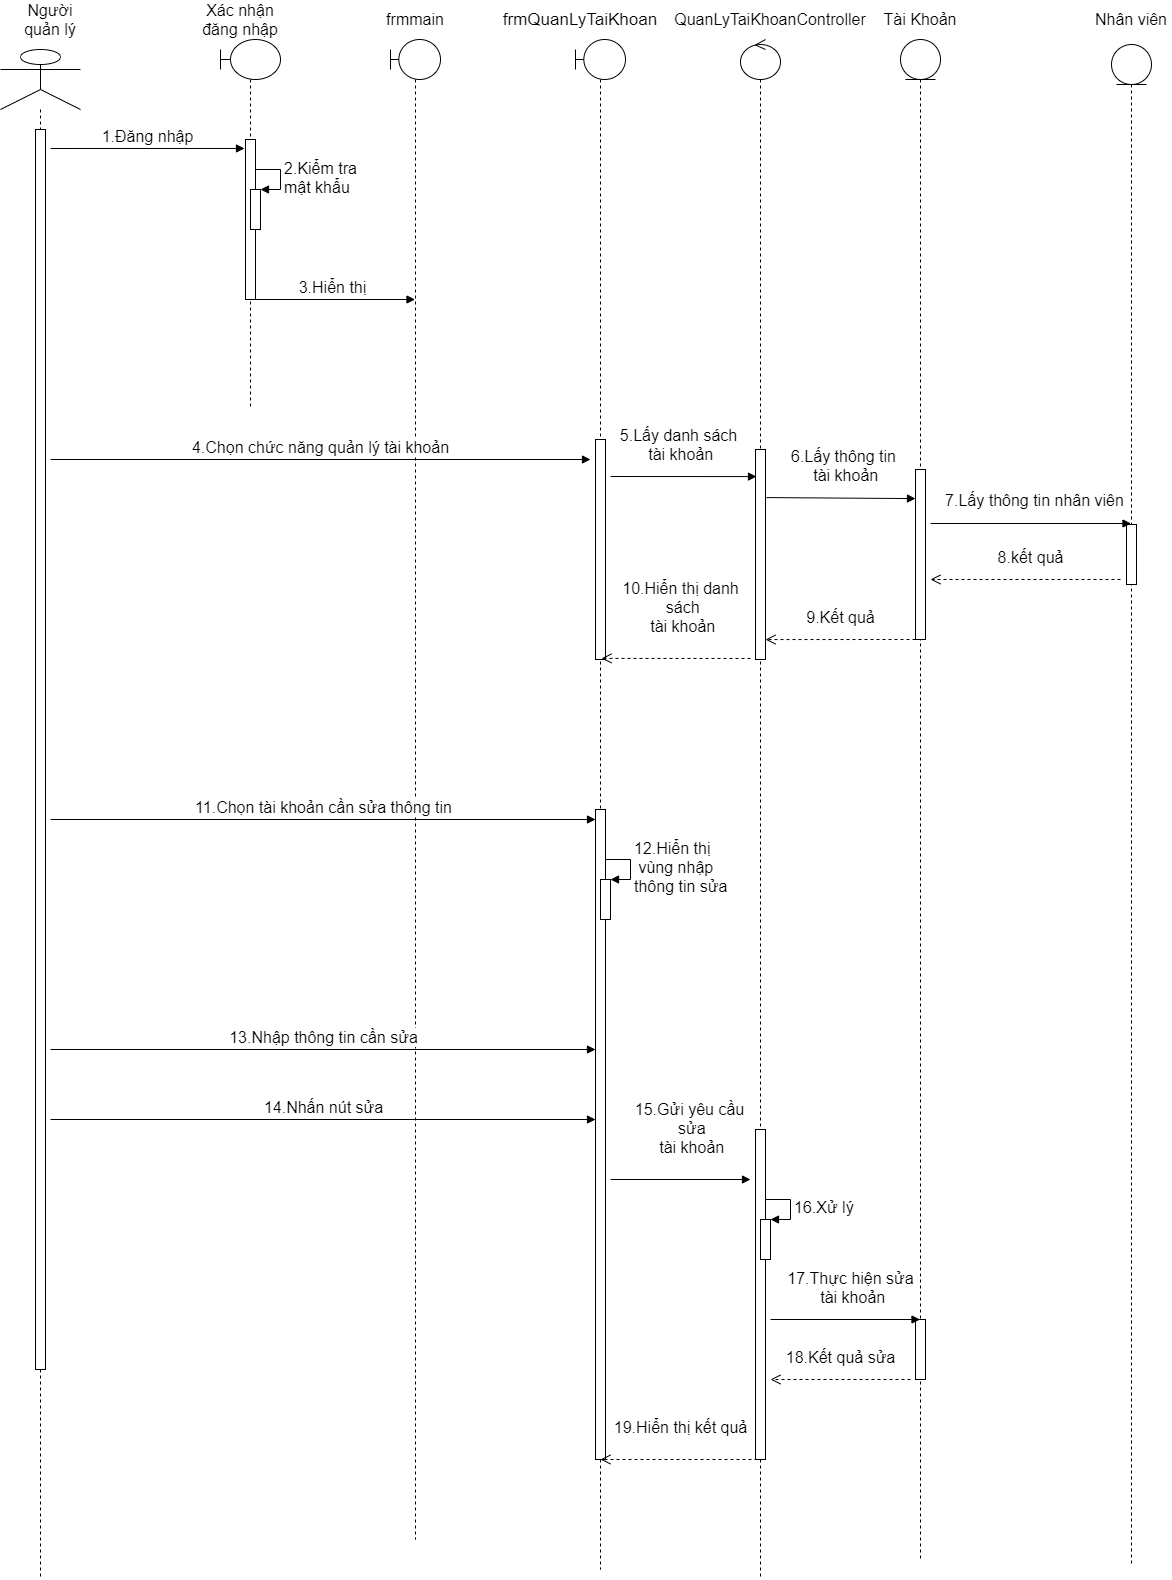

The diagram above was exported from draw.io. Its source (the exported page's mxGraphModel, read from the mxfile embedded in the PNG):
<mxGraphModel dx="868" dy="393" grid="1" gridSize="10" guides="1" tooltips="1" connect="1" arrows="1" fold="1" page="1" pageScale="1" pageWidth="827" pageHeight="1169" math="0" shadow="0">
  <root>
    <mxCell id="0" />
    <mxCell id="1" parent="0" />
    <mxCell id="6ma0jPtbMX2zklaNhSQb-1" value="" style="shape=umlLifeline;participant=umlActor;perimeter=lifelinePerimeter;whiteSpace=wrap;html=1;container=1;collapsible=0;recursiveResize=0;verticalAlign=top;spacingTop=36;outlineConnect=0;size=60;" parent="1" vertex="1">
      <mxGeometry x="130" y="110" width="80" height="1530" as="geometry" />
    </mxCell>
    <mxCell id="6ma0jPtbMX2zklaNhSQb-2" value="" style="html=1;points=[];perimeter=orthogonalPerimeter;" parent="6ma0jPtbMX2zklaNhSQb-1" vertex="1">
      <mxGeometry x="35" y="80" width="10" height="1240" as="geometry" />
    </mxCell>
    <mxCell id="6ma0jPtbMX2zklaNhSQb-3" value="" style="shape=umlLifeline;participant=umlBoundary;perimeter=lifelinePerimeter;whiteSpace=wrap;html=1;container=1;collapsible=0;recursiveResize=0;verticalAlign=top;spacingTop=36;outlineConnect=0;" parent="1" vertex="1">
      <mxGeometry x="350" y="100" width="60" height="370" as="geometry" />
    </mxCell>
    <mxCell id="6ma0jPtbMX2zklaNhSQb-4" value="" style="html=1;points=[];perimeter=orthogonalPerimeter;" parent="6ma0jPtbMX2zklaNhSQb-3" vertex="1">
      <mxGeometry x="25" y="100" width="10" height="160" as="geometry" />
    </mxCell>
    <mxCell id="6ma0jPtbMX2zklaNhSQb-5" value="" style="html=1;points=[];perimeter=orthogonalPerimeter;" parent="6ma0jPtbMX2zklaNhSQb-3" vertex="1">
      <mxGeometry x="30" y="150" width="10" height="40" as="geometry" />
    </mxCell>
    <mxCell id="6ma0jPtbMX2zklaNhSQb-6" value="&lt;font style=&quot;font-size: 16px&quot;&gt;2.Kiểm tra &lt;br&gt;mật khẩu&lt;/font&gt;" style="edgeStyle=orthogonalEdgeStyle;html=1;align=left;spacingLeft=2;endArrow=block;rounded=0;entryX=1;entryY=0;" parent="6ma0jPtbMX2zklaNhSQb-3" target="6ma0jPtbMX2zklaNhSQb-5" edge="1">
      <mxGeometry relative="1" as="geometry">
        <mxPoint x="35" y="130" as="sourcePoint" />
        <Array as="points">
          <mxPoint x="60" y="130" />
        </Array>
      </mxGeometry>
    </mxCell>
    <mxCell id="6ma0jPtbMX2zklaNhSQb-7" value="" style="shape=umlLifeline;participant=umlBoundary;perimeter=lifelinePerimeter;whiteSpace=wrap;html=1;container=1;collapsible=0;recursiveResize=0;verticalAlign=top;spacingTop=36;outlineConnect=0;" parent="1" vertex="1">
      <mxGeometry x="520" y="100" width="50" height="1500" as="geometry" />
    </mxCell>
    <mxCell id="6ma0jPtbMX2zklaNhSQb-8" value="" style="shape=umlLifeline;participant=umlEntity;perimeter=lifelinePerimeter;whiteSpace=wrap;html=1;container=1;collapsible=0;recursiveResize=0;verticalAlign=top;spacingTop=36;outlineConnect=0;" parent="1" vertex="1">
      <mxGeometry x="1030" y="100" width="40" height="1520" as="geometry" />
    </mxCell>
    <mxCell id="6ma0jPtbMX2zklaNhSQb-9" value="" style="html=1;points=[];perimeter=orthogonalPerimeter;" parent="6ma0jPtbMX2zklaNhSQb-8" vertex="1">
      <mxGeometry x="15" y="430" width="10" height="170" as="geometry" />
    </mxCell>
    <mxCell id="6ma0jPtbMX2zklaNhSQb-10" value="" style="html=1;points=[];perimeter=orthogonalPerimeter;" parent="6ma0jPtbMX2zklaNhSQb-8" vertex="1">
      <mxGeometry x="15" y="1280" width="10" height="60" as="geometry" />
    </mxCell>
    <mxCell id="6ma0jPtbMX2zklaNhSQb-32" value="&lt;font style=&quot;font-size: 16px&quot;&gt;9.Kết quả&lt;/font&gt;" style="html=1;verticalAlign=bottom;endArrow=open;dashed=1;endSize=8;entryX=1;entryY=0.905;entryDx=0;entryDy=0;entryPerimeter=0;" parent="6ma0jPtbMX2zklaNhSQb-8" target="6ma0jPtbMX2zklaNhSQb-12" edge="1">
      <mxGeometry y="-10" relative="1" as="geometry">
        <mxPoint x="15" y="600" as="sourcePoint" />
        <mxPoint x="-125" y="600" as="targetPoint" />
        <mxPoint as="offset" />
      </mxGeometry>
    </mxCell>
    <mxCell id="6ma0jPtbMX2zklaNhSQb-11" value="" style="shape=umlLifeline;participant=umlControl;perimeter=lifelinePerimeter;whiteSpace=wrap;html=1;container=1;collapsible=0;recursiveResize=0;verticalAlign=top;spacingTop=36;outlineConnect=0;" parent="1" vertex="1">
      <mxGeometry x="870" y="100" width="40" height="1540" as="geometry" />
    </mxCell>
    <mxCell id="6ma0jPtbMX2zklaNhSQb-12" value="" style="html=1;points=[];perimeter=orthogonalPerimeter;" parent="6ma0jPtbMX2zklaNhSQb-11" vertex="1">
      <mxGeometry x="15" y="410" width="10" height="210" as="geometry" />
    </mxCell>
    <mxCell id="6ma0jPtbMX2zklaNhSQb-13" value="" style="html=1;points=[];perimeter=orthogonalPerimeter;" parent="6ma0jPtbMX2zklaNhSQb-11" vertex="1">
      <mxGeometry x="15" y="1090" width="10" height="330" as="geometry" />
    </mxCell>
    <mxCell id="6ma0jPtbMX2zklaNhSQb-14" value="" style="html=1;points=[];perimeter=orthogonalPerimeter;" parent="6ma0jPtbMX2zklaNhSQb-11" vertex="1">
      <mxGeometry x="20" y="1180" width="10" height="40" as="geometry" />
    </mxCell>
    <mxCell id="6ma0jPtbMX2zklaNhSQb-15" value="&lt;font style=&quot;font-size: 16px&quot;&gt;16.Xử lý&lt;/font&gt;" style="edgeStyle=orthogonalEdgeStyle;html=1;align=left;spacingLeft=2;endArrow=block;rounded=0;entryX=1;entryY=0;" parent="6ma0jPtbMX2zklaNhSQb-11" target="6ma0jPtbMX2zklaNhSQb-14" edge="1">
      <mxGeometry relative="1" as="geometry">
        <mxPoint x="25" y="1160" as="sourcePoint" />
        <Array as="points">
          <mxPoint x="50" y="1160" />
        </Array>
      </mxGeometry>
    </mxCell>
    <mxCell id="6ma0jPtbMX2zklaNhSQb-16" value="&lt;font style=&quot;font-size: 16px&quot;&gt;Người quản lý&lt;/font&gt;" style="text;html=1;strokeColor=none;fillColor=none;align=center;verticalAlign=middle;whiteSpace=wrap;rounded=0;" parent="1" vertex="1">
      <mxGeometry x="140" y="70" width="80" height="20" as="geometry" />
    </mxCell>
    <mxCell id="6ma0jPtbMX2zklaNhSQb-17" value="&lt;font style=&quot;font-size: 16px&quot;&gt;Xác nhận đăng nhập&lt;/font&gt;" style="text;html=1;strokeColor=none;fillColor=none;align=center;verticalAlign=middle;whiteSpace=wrap;rounded=0;" parent="1" vertex="1">
      <mxGeometry x="330" y="70" width="80" height="20" as="geometry" />
    </mxCell>
    <mxCell id="6ma0jPtbMX2zklaNhSQb-18" value="&lt;font style=&quot;font-size: 16px&quot;&gt;frmmain&lt;/font&gt;" style="text;html=1;strokeColor=none;fillColor=none;align=center;verticalAlign=middle;whiteSpace=wrap;rounded=0;" parent="1" vertex="1">
      <mxGeometry x="505" y="70" width="80" height="20" as="geometry" />
    </mxCell>
    <mxCell id="6ma0jPtbMX2zklaNhSQb-19" value="&lt;font style=&quot;font-size: 17px&quot;&gt;frmQuanLyTaiKhoan&lt;/font&gt;" style="text;html=1;strokeColor=none;fillColor=none;align=center;verticalAlign=middle;whiteSpace=wrap;rounded=0;" parent="1" vertex="1">
      <mxGeometry x="670" y="70" width="80" height="20" as="geometry" />
    </mxCell>
    <mxCell id="6ma0jPtbMX2zklaNhSQb-20" value="&lt;font style=&quot;font-size: 16px&quot;&gt;Tài Khoản&lt;/font&gt;" style="text;html=1;strokeColor=none;fillColor=none;align=center;verticalAlign=middle;whiteSpace=wrap;rounded=0;" parent="1" vertex="1">
      <mxGeometry x="1010" y="70" width="80" height="20" as="geometry" />
    </mxCell>
    <mxCell id="6ma0jPtbMX2zklaNhSQb-21" value="" style="shape=umlLifeline;participant=umlBoundary;perimeter=lifelinePerimeter;whiteSpace=wrap;html=1;container=1;collapsible=0;recursiveResize=0;verticalAlign=top;spacingTop=36;outlineConnect=0;" parent="1" vertex="1">
      <mxGeometry x="705" y="100" width="50" height="1530" as="geometry" />
    </mxCell>
    <mxCell id="6ma0jPtbMX2zklaNhSQb-22" value="" style="html=1;points=[];perimeter=orthogonalPerimeter;" parent="6ma0jPtbMX2zklaNhSQb-21" vertex="1">
      <mxGeometry x="20" y="400" width="10" height="220" as="geometry" />
    </mxCell>
    <mxCell id="6ma0jPtbMX2zklaNhSQb-23" value="" style="html=1;points=[];perimeter=orthogonalPerimeter;" parent="6ma0jPtbMX2zklaNhSQb-21" vertex="1">
      <mxGeometry x="20" y="770" width="10" height="650" as="geometry" />
    </mxCell>
    <mxCell id="6ma0jPtbMX2zklaNhSQb-24" value="" style="html=1;points=[];perimeter=orthogonalPerimeter;" parent="6ma0jPtbMX2zklaNhSQb-21" vertex="1">
      <mxGeometry x="25" y="840" width="10" height="40" as="geometry" />
    </mxCell>
    <mxCell id="6ma0jPtbMX2zklaNhSQb-25" value="&lt;font style=&quot;font-size: 16px&quot;&gt;12.Hiển thị&lt;br&gt;&amp;nbsp;vùng nhập&amp;nbsp;&lt;br&gt;thông tin sửa&lt;/font&gt;" style="edgeStyle=orthogonalEdgeStyle;html=1;align=left;spacingLeft=2;endArrow=block;rounded=0;entryX=1;entryY=0;" parent="6ma0jPtbMX2zklaNhSQb-21" target="6ma0jPtbMX2zklaNhSQb-24" edge="1">
      <mxGeometry relative="1" as="geometry">
        <mxPoint x="30" y="820" as="sourcePoint" />
        <Array as="points">
          <mxPoint x="55" y="820" />
        </Array>
      </mxGeometry>
    </mxCell>
    <mxCell id="6ma0jPtbMX2zklaNhSQb-26" value="&lt;font style=&quot;font-size: 16px&quot;&gt;QuanLyTaiKhoanController&lt;/font&gt;" style="text;html=1;strokeColor=none;fillColor=none;align=center;verticalAlign=middle;whiteSpace=wrap;rounded=0;" parent="1" vertex="1">
      <mxGeometry x="860" y="70" width="80" height="20" as="geometry" />
    </mxCell>
    <mxCell id="6ma0jPtbMX2zklaNhSQb-27" value="&lt;font style=&quot;font-size: 16px&quot;&gt;1.Đăng nhập&lt;/font&gt;" style="html=1;verticalAlign=bottom;endArrow=block;entryX=-0.1;entryY=0.056;entryDx=0;entryDy=0;entryPerimeter=0;" parent="1" target="6ma0jPtbMX2zklaNhSQb-4" edge="1">
      <mxGeometry width="80" relative="1" as="geometry">
        <mxPoint x="180" y="209" as="sourcePoint" />
        <mxPoint x="370" y="210" as="targetPoint" />
      </mxGeometry>
    </mxCell>
    <mxCell id="6ma0jPtbMX2zklaNhSQb-28" value="&lt;font style=&quot;font-size: 16px&quot;&gt;3.Hiển thị&lt;/font&gt;" style="html=1;verticalAlign=bottom;endArrow=block;" parent="1" target="6ma0jPtbMX2zklaNhSQb-7" edge="1">
      <mxGeometry width="80" relative="1" as="geometry">
        <mxPoint x="380" y="360" as="sourcePoint" />
        <mxPoint x="460" y="360" as="targetPoint" />
      </mxGeometry>
    </mxCell>
    <mxCell id="6ma0jPtbMX2zklaNhSQb-29" value="&lt;font style=&quot;font-size: 16px&quot;&gt;4.Chọn chức năng quản lý tài khoản&lt;/font&gt;" style="html=1;verticalAlign=bottom;endArrow=block;" parent="1" edge="1">
      <mxGeometry width="80" relative="1" as="geometry">
        <mxPoint x="180" y="520" as="sourcePoint" />
        <mxPoint x="720" y="520" as="targetPoint" />
      </mxGeometry>
    </mxCell>
    <mxCell id="6ma0jPtbMX2zklaNhSQb-30" value="&lt;font style=&quot;font-size: 16px&quot;&gt;5.Lấy danh sách&lt;br&gt;&amp;nbsp;tài khoản&lt;/font&gt;" style="html=1;verticalAlign=bottom;endArrow=block;entryX=0.1;entryY=0.129;entryDx=0;entryDy=0;entryPerimeter=0;" parent="1" target="6ma0jPtbMX2zklaNhSQb-12" edge="1">
      <mxGeometry x="-0.0635" y="10" width="80" relative="1" as="geometry">
        <mxPoint x="740" y="537" as="sourcePoint" />
        <mxPoint x="880" y="540" as="targetPoint" />
        <mxPoint as="offset" />
      </mxGeometry>
    </mxCell>
    <mxCell id="6ma0jPtbMX2zklaNhSQb-31" value="&lt;font style=&quot;font-size: 16px&quot;&gt;6.Lấy thông tin&lt;br&gt;&amp;nbsp;tài khoản&lt;/font&gt;" style="html=1;verticalAlign=bottom;endArrow=block;exitX=1.1;exitY=0.229;exitDx=0;exitDy=0;exitPerimeter=0;entryX=0;entryY=0.171;entryDx=0;entryDy=0;entryPerimeter=0;" parent="1" source="6ma0jPtbMX2zklaNhSQb-12" target="6ma0jPtbMX2zklaNhSQb-9" edge="1">
      <mxGeometry x="0.0355" y="11" width="80" relative="1" as="geometry">
        <mxPoint x="895" y="559" as="sourcePoint" />
        <mxPoint x="1040" y="558" as="targetPoint" />
        <mxPoint as="offset" />
      </mxGeometry>
    </mxCell>
    <mxCell id="6ma0jPtbMX2zklaNhSQb-33" value="&lt;font style=&quot;font-size: 16px&quot;&gt;10.Hiển thị danh&lt;br&gt;&amp;nbsp;sách&lt;br&gt;&lt;font style=&quot;font-size: 16px&quot;&gt;&amp;nbsp;tài khoản&lt;/font&gt;&lt;/font&gt;" style="html=1;verticalAlign=bottom;endArrow=open;dashed=1;endSize=8;entryX=0.6;entryY=0.995;entryDx=0;entryDy=0;entryPerimeter=0;" parent="1" target="6ma0jPtbMX2zklaNhSQb-22" edge="1">
      <mxGeometry x="-0.0586" y="-20" relative="1" as="geometry">
        <mxPoint x="880" y="719" as="sourcePoint" />
        <mxPoint x="740" y="720" as="targetPoint" />
        <mxPoint as="offset" />
      </mxGeometry>
    </mxCell>
    <mxCell id="6ma0jPtbMX2zklaNhSQb-34" value="&lt;font style=&quot;font-size: 16px&quot;&gt;11.Chọn tài khoản cần sửa thông tin&lt;/font&gt;" style="html=1;verticalAlign=bottom;endArrow=block;" parent="1" target="6ma0jPtbMX2zklaNhSQb-23" edge="1">
      <mxGeometry width="80" relative="1" as="geometry">
        <mxPoint x="180" y="880" as="sourcePoint" />
        <mxPoint x="729.5" y="880" as="targetPoint" />
      </mxGeometry>
    </mxCell>
    <mxCell id="6ma0jPtbMX2zklaNhSQb-35" value="&lt;font style=&quot;font-size: 16px&quot;&gt;13.Nhập thông tin cần sửa&lt;/font&gt;" style="html=1;verticalAlign=bottom;endArrow=block;" parent="1" edge="1">
      <mxGeometry width="80" relative="1" as="geometry">
        <mxPoint x="180" y="1110" as="sourcePoint" />
        <mxPoint x="725" y="1110" as="targetPoint" />
      </mxGeometry>
    </mxCell>
    <mxCell id="6ma0jPtbMX2zklaNhSQb-36" value="&lt;font style=&quot;font-size: 16px&quot;&gt;14.Nhấn nút sửa&lt;/font&gt;" style="html=1;verticalAlign=bottom;endArrow=block;" parent="1" edge="1">
      <mxGeometry width="80" relative="1" as="geometry">
        <mxPoint x="180" y="1180" as="sourcePoint" />
        <mxPoint x="725" y="1180" as="targetPoint" />
      </mxGeometry>
    </mxCell>
    <mxCell id="6ma0jPtbMX2zklaNhSQb-37" value="&lt;font style=&quot;font-size: 16px&quot;&gt;&lt;font style=&quot;font-size: 16px&quot;&gt;15.Gửi yêu cầu&lt;br&gt;&amp;nbsp;sửa&lt;br&gt;&lt;/font&gt;&lt;font style=&quot;font-size: 16px&quot;&gt;&amp;nbsp;tài khoản&lt;/font&gt;&lt;/font&gt;" style="html=1;verticalAlign=bottom;endArrow=block;" parent="1" edge="1">
      <mxGeometry x="0.1268" y="20" width="80" relative="1" as="geometry">
        <mxPoint x="740" y="1240" as="sourcePoint" />
        <mxPoint x="880" y="1240" as="targetPoint" />
        <mxPoint as="offset" />
      </mxGeometry>
    </mxCell>
    <mxCell id="6ma0jPtbMX2zklaNhSQb-38" value="&lt;font style=&quot;font-size: 16px&quot;&gt;17.Thực hiện sửa&lt;br&gt;&amp;nbsp;tài khoản&lt;/font&gt;" style="html=1;verticalAlign=bottom;endArrow=block;" parent="1" target="6ma0jPtbMX2zklaNhSQb-8" edge="1">
      <mxGeometry x="0.0702" y="10" width="80" relative="1" as="geometry">
        <mxPoint x="900" y="1380" as="sourcePoint" />
        <mxPoint x="980" y="1380" as="targetPoint" />
        <mxPoint as="offset" />
      </mxGeometry>
    </mxCell>
    <mxCell id="6ma0jPtbMX2zklaNhSQb-39" value="&lt;font style=&quot;font-size: 16px&quot;&gt;18.Kết quả sửa&lt;/font&gt;" style="html=1;verticalAlign=bottom;endArrow=open;dashed=1;endSize=8;" parent="1" edge="1">
      <mxGeometry y="-10" relative="1" as="geometry">
        <mxPoint x="1040" y="1440" as="sourcePoint" />
        <mxPoint x="900" y="1440" as="targetPoint" />
        <mxPoint as="offset" />
      </mxGeometry>
    </mxCell>
    <mxCell id="6ma0jPtbMX2zklaNhSQb-40" value="&lt;font style=&quot;font-size: 16px&quot;&gt;19.Hiển thị kết quả&lt;/font&gt;" style="html=1;verticalAlign=bottom;endArrow=open;dashed=1;endSize=8;exitX=0.2;exitY=1;exitDx=0;exitDy=0;exitPerimeter=0;" parent="1" source="6ma0jPtbMX2zklaNhSQb-13" edge="1">
      <mxGeometry x="-0.0191" y="-20" relative="1" as="geometry">
        <mxPoint x="880" y="1520" as="sourcePoint" />
        <mxPoint x="730" y="1520" as="targetPoint" />
        <mxPoint as="offset" />
      </mxGeometry>
    </mxCell>
    <mxCell id="6ma0jPtbMX2zklaNhSQb-42" value="" style="shape=umlLifeline;participant=umlEntity;perimeter=lifelinePerimeter;whiteSpace=wrap;html=1;container=1;collapsible=0;recursiveResize=0;verticalAlign=top;spacingTop=36;outlineConnect=0;" parent="1" vertex="1">
      <mxGeometry x="1241" y="105" width="40" height="1520" as="geometry" />
    </mxCell>
    <mxCell id="6ma0jPtbMX2zklaNhSQb-43" value="" style="html=1;points=[];perimeter=orthogonalPerimeter;" parent="6ma0jPtbMX2zklaNhSQb-42" vertex="1">
      <mxGeometry x="15" y="480" width="10" height="60" as="geometry" />
    </mxCell>
    <mxCell id="6ma0jPtbMX2zklaNhSQb-45" value="&lt;font style=&quot;font-size: 16px&quot;&gt;Nhân viên&lt;/font&gt;" style="text;html=1;strokeColor=none;fillColor=none;align=center;verticalAlign=middle;whiteSpace=wrap;rounded=0;" parent="1" vertex="1">
      <mxGeometry x="1221" y="70" width="80" height="20" as="geometry" />
    </mxCell>
    <mxCell id="6ma0jPtbMX2zklaNhSQb-47" value="&lt;font style=&quot;font-size: 16px&quot;&gt;7.Lấy thông tin nhân viên&lt;/font&gt;" style="html=1;verticalAlign=bottom;endArrow=block;" parent="1" target="6ma0jPtbMX2zklaNhSQb-42" edge="1">
      <mxGeometry x="0.0355" y="11" width="80" relative="1" as="geometry">
        <mxPoint x="1060" y="584" as="sourcePoint" />
        <mxPoint x="1215" y="584.01" as="targetPoint" />
        <mxPoint as="offset" />
      </mxGeometry>
    </mxCell>
    <mxCell id="6ma0jPtbMX2zklaNhSQb-48" value="&lt;font style=&quot;font-size: 16px&quot;&gt;8.kết quả&lt;/font&gt;" style="html=1;verticalAlign=bottom;endArrow=open;dashed=1;endSize=8;" parent="1" edge="1">
      <mxGeometry x="-0.0526" y="-10" relative="1" as="geometry">
        <mxPoint x="1250" y="640" as="sourcePoint" />
        <mxPoint x="1060" y="640" as="targetPoint" />
        <mxPoint as="offset" />
      </mxGeometry>
    </mxCell>
  </root>
</mxGraphModel>